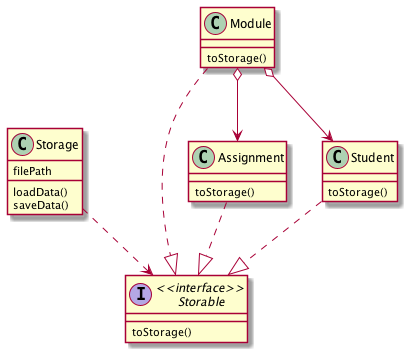

The diagram above was rendered by PlantUML. Its source (embedded in the PNG):
@startuml
'https://plantuml.com/class-diagram

class Storage {
filePath
loadData()
saveData()
}
interface "<<interface>>\n Storable" as Storable {
toStorage()
}
class Module {
toStorage()
}
class Assignment {
toStorage()
}
class Student {
toStorage()
}

Storage ..> Storable
Module ..|> Storable
Student ..|> Storable
Assignment ..|> Storable
Module o--> Student
Module o--> Assignment

@enduml